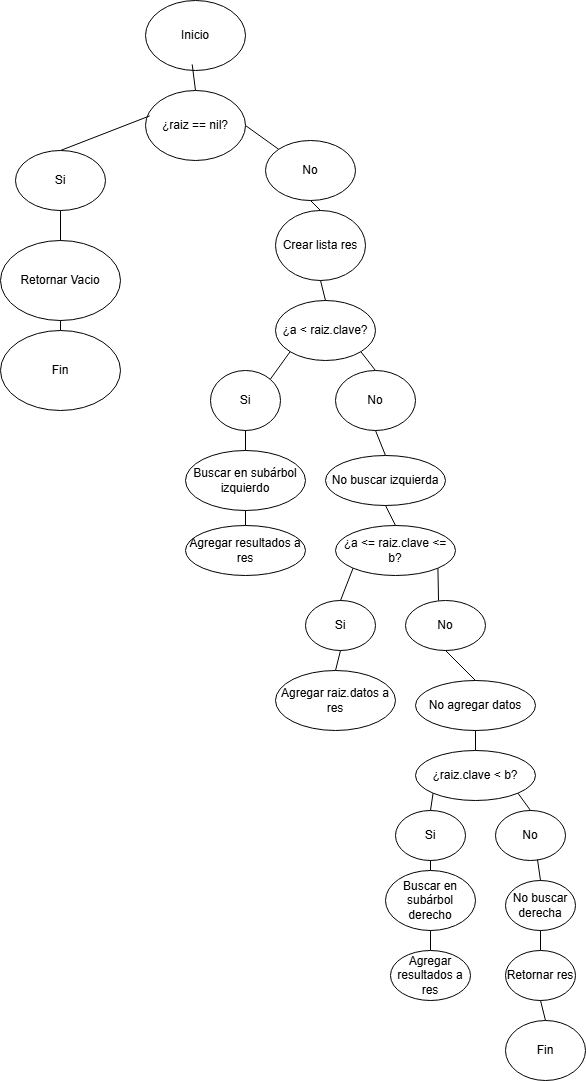

The diagram above was exported from draw.io. Its source (the exported page's mxGraphModel, read from the mxfile embedded in the PNG):
<mxGraphModel dx="852" dy="434" grid="1" gridSize="10" guides="1" tooltips="1" connect="1" arrows="1" fold="1" page="1" pageScale="1" pageWidth="850" pageHeight="1100" math="0" shadow="0">
  <root>
    <mxCell id="0" />
    <mxCell id="1" parent="0" />
    <mxCell id="HAPRI7AVJhLGJcPgueY2-1" parent="1" style="ellipse;whiteSpace=wrap;html=1;" value="Inicio" vertex="1">
      <mxGeometry height="70" width="100" x="340" as="geometry" />
    </mxCell>
    <mxCell id="HAPRI7AVJhLGJcPgueY2-2" parent="1" style="ellipse;whiteSpace=wrap;html=1;" value="Si" vertex="1">
      <mxGeometry height="60" width="90" x="210" y="150" as="geometry" />
    </mxCell>
    <mxCell id="HAPRI7AVJhLGJcPgueY2-3" parent="1" style="ellipse;whiteSpace=wrap;html=1;" value="Fin" vertex="1">
      <mxGeometry height="80" width="120" x="195" y="330" as="geometry" />
    </mxCell>
    <mxCell id="HAPRI7AVJhLGJcPgueY2-4" parent="1" style="ellipse;whiteSpace=wrap;html=1;" value="Retornar Vacio" vertex="1">
      <mxGeometry height="80" width="120" x="195" y="240" as="geometry" />
    </mxCell>
    <mxCell id="HAPRI7AVJhLGJcPgueY2-5" parent="1" style="ellipse;whiteSpace=wrap;html=1;" value="&lt;br&gt;&lt;span&gt;¿raiz == nil?&lt;/span&gt;&lt;div&gt;&lt;br/&gt;&lt;/div&gt;" vertex="1">
      <mxGeometry height="70" width="100" x="340" y="90" as="geometry" />
    </mxCell>
    <UserObject label="Crear lista res" link="¿clave &lt; raiz.clave?" id="HAPRI7AVJhLGJcPgueY2-6">
      <mxCell parent="1" style="ellipse;whiteSpace=wrap;html=1;" vertex="1">
        <mxGeometry height="70" width="90" x="470" y="210" as="geometry" />
      </mxCell>
    </UserObject>
    <mxCell id="HAPRI7AVJhLGJcPgueY2-7" parent="1" style="ellipse;whiteSpace=wrap;html=1;" value="No" vertex="1">
      <mxGeometry height="60" width="90" x="460" y="140" as="geometry" />
    </mxCell>
    <UserObject label="¿a &amp;lt; raiz.clave?" link="¿clave &lt; raiz.clave?" id="HAPRI7AVJhLGJcPgueY2-8">
      <mxCell parent="1" style="ellipse;whiteSpace=wrap;html=1;" vertex="1">
        <mxGeometry height="60" width="100" x="470" y="300" as="geometry" />
      </mxCell>
    </UserObject>
    <UserObject label="No" link="¿clave &lt; raiz.clave?" id="HAPRI7AVJhLGJcPgueY2-9">
      <mxCell parent="1" style="ellipse;whiteSpace=wrap;html=1;" vertex="1">
        <mxGeometry height="60" width="80" x="530" y="370" as="geometry" />
      </mxCell>
    </UserObject>
    <mxCell id="HAPRI7AVJhLGJcPgueY2-19" edge="1" parent="1" source="HAPRI7AVJhLGJcPgueY2-4" style="endArrow=none;html=1;rounded=0;exitX=0.5;exitY=1;exitDx=0;exitDy=0;entryX=0.5;entryY=0;entryDx=0;entryDy=0;" target="HAPRI7AVJhLGJcPgueY2-3" value="">
      <mxGeometry height="50" relative="1" width="50" as="geometry">
        <mxPoint x="280" y="360" as="sourcePoint" />
        <mxPoint x="330" y="310" as="targetPoint" />
      </mxGeometry>
    </mxCell>
    <mxCell id="HAPRI7AVJhLGJcPgueY2-20" edge="1" parent="1" source="HAPRI7AVJhLGJcPgueY2-2" style="endArrow=none;html=1;rounded=0;entryX=0.042;entryY=0.363;entryDx=0;entryDy=0;entryPerimeter=0;exitX=0.5;exitY=0;exitDx=0;exitDy=0;" target="HAPRI7AVJhLGJcPgueY2-5" value="">
      <mxGeometry height="50" relative="1" width="50" as="geometry">
        <mxPoint x="290" y="200" as="sourcePoint" />
        <mxPoint x="330" y="200" as="targetPoint" />
      </mxGeometry>
    </mxCell>
    <mxCell id="HAPRI7AVJhLGJcPgueY2-21" edge="1" parent="1" source="HAPRI7AVJhLGJcPgueY2-5" style="endArrow=none;html=1;rounded=0;entryX=0.467;entryY=0.913;entryDx=0;entryDy=0;entryPerimeter=0;exitX=0.5;exitY=0;exitDx=0;exitDy=0;" target="HAPRI7AVJhLGJcPgueY2-1" value="">
      <mxGeometry height="50" relative="1" width="50" as="geometry">
        <mxPoint x="390" y="120" as="sourcePoint" />
        <mxPoint x="390" y="120" as="targetPoint" />
      </mxGeometry>
    </mxCell>
    <mxCell id="HAPRI7AVJhLGJcPgueY2-22" edge="1" parent="1" source="HAPRI7AVJhLGJcPgueY2-4" style="endArrow=none;html=1;rounded=0;entryX=0.5;entryY=1;entryDx=0;entryDy=0;exitX=0.5;exitY=0;exitDx=0;exitDy=0;" target="HAPRI7AVJhLGJcPgueY2-2" value="">
      <mxGeometry height="50" relative="1" width="50" as="geometry">
        <mxPoint x="270" y="380" as="sourcePoint" />
        <mxPoint x="320" y="330" as="targetPoint" />
      </mxGeometry>
    </mxCell>
    <mxCell id="HAPRI7AVJhLGJcPgueY2-23" edge="1" parent="1" source="HAPRI7AVJhLGJcPgueY2-6" style="endArrow=none;html=1;rounded=0;entryX=0.5;entryY=1;entryDx=0;entryDy=0;exitX=0.5;exitY=0;exitDx=0;exitDy=0;" target="HAPRI7AVJhLGJcPgueY2-7" value="">
      <mxGeometry height="50" relative="1" width="50" as="geometry">
        <mxPoint x="460" y="370" as="sourcePoint" />
        <mxPoint x="510" y="320" as="targetPoint" />
      </mxGeometry>
    </mxCell>
    <mxCell id="HAPRI7AVJhLGJcPgueY2-24" edge="1" parent="1" source="HAPRI7AVJhLGJcPgueY2-7" style="endArrow=none;html=1;rounded=0;exitX=0;exitY=0;exitDx=0;exitDy=0;entryX=1;entryY=0.5;entryDx=0;entryDy=0;" target="HAPRI7AVJhLGJcPgueY2-5" value="">
      <mxGeometry height="50" relative="1" width="50" as="geometry">
        <mxPoint x="420" y="280" as="sourcePoint" />
        <mxPoint x="432" y="188" as="targetPoint" />
      </mxGeometry>
    </mxCell>
    <UserObject label="Si" link="¿clave &lt; raiz.clave?" id="HAPRI7AVJhLGJcPgueY2-35">
      <mxCell parent="1" style="ellipse;whiteSpace=wrap;html=1;" vertex="1">
        <mxGeometry height="60" width="70" x="405" y="370" as="geometry" />
      </mxCell>
    </UserObject>
    <mxCell id="HAPRI7AVJhLGJcPgueY2-36" parent="1" style="ellipse;whiteSpace=wrap;html=1;" value="Buscar en subárbol izquierdo" vertex="1">
      <mxGeometry height="60" width="120" x="380" y="450" as="geometry" />
    </mxCell>
    <mxCell id="HAPRI7AVJhLGJcPgueY2-37" parent="1" style="ellipse;whiteSpace=wrap;html=1;" value="Agregar resultados a res" vertex="1">
      <mxGeometry height="50" width="120" x="380" y="525" as="geometry" />
    </mxCell>
    <mxCell id="HAPRI7AVJhLGJcPgueY2-38" parent="1" style="ellipse;whiteSpace=wrap;html=1;" value="No agregar datos" vertex="1">
      <mxGeometry height="50" width="120" x="610" y="680" as="geometry" />
    </mxCell>
    <mxCell id="HAPRI7AVJhLGJcPgueY2-39" parent="1" style="ellipse;whiteSpace=wrap;html=1;" value="¿a &amp;lt;= raiz.clave &amp;lt;= b?" vertex="1">
      <mxGeometry height="50" width="120" x="530" y="525" as="geometry" />
    </mxCell>
    <mxCell id="HAPRI7AVJhLGJcPgueY2-40" parent="1" style="ellipse;whiteSpace=wrap;html=1;" value="No buscar izquierda" vertex="1">
      <mxGeometry height="50" width="120" x="520" y="455" as="geometry" />
    </mxCell>
    <mxCell id="HAPRI7AVJhLGJcPgueY2-41" parent="1" style="ellipse;whiteSpace=wrap;html=1;" value="Agregar raiz.datos a res" vertex="1">
      <mxGeometry height="60" width="120" x="470" y="670" as="geometry" />
    </mxCell>
    <mxCell id="HAPRI7AVJhLGJcPgueY2-42" parent="1" style="ellipse;whiteSpace=wrap;html=1;" value="Si" vertex="1">
      <mxGeometry height="50" width="70" x="500" y="600" as="geometry" />
    </mxCell>
    <mxCell id="HAPRI7AVJhLGJcPgueY2-43" parent="1" style="ellipse;whiteSpace=wrap;html=1;" value="No" vertex="1">
      <mxGeometry height="50" width="80" x="600" y="600" as="geometry" />
    </mxCell>
    <mxCell id="HAPRI7AVJhLGJcPgueY2-44" parent="1" style="ellipse;whiteSpace=wrap;html=1;" value="¿raiz.clave &amp;lt; b?" vertex="1">
      <mxGeometry height="50" width="120" x="610" y="750" as="geometry" />
    </mxCell>
    <mxCell id="HAPRI7AVJhLGJcPgueY2-45" parent="1" style="ellipse;whiteSpace=wrap;html=1;" value="Si" vertex="1">
      <mxGeometry height="50" width="70" x="590" y="810" as="geometry" />
    </mxCell>
    <mxCell id="HAPRI7AVJhLGJcPgueY2-46" parent="1" style="ellipse;whiteSpace=wrap;html=1;" value="No" vertex="1">
      <mxGeometry height="50" width="70" x="690" y="810" as="geometry" />
    </mxCell>
    <mxCell id="HAPRI7AVJhLGJcPgueY2-47" parent="1" style="ellipse;whiteSpace=wrap;html=1;" value="Retornar res" vertex="1">
      <mxGeometry height="50" width="70" x="700" y="950" as="geometry" />
    </mxCell>
    <mxCell id="HAPRI7AVJhLGJcPgueY2-48" parent="1" style="ellipse;whiteSpace=wrap;html=1;" value="Agregar resultados a res" vertex="1">
      <mxGeometry height="50" width="80" x="585" y="950" as="geometry" />
    </mxCell>
    <mxCell id="HAPRI7AVJhLGJcPgueY2-49" parent="1" style="ellipse;whiteSpace=wrap;html=1;" value="Buscar en subárbol derecho" vertex="1">
      <mxGeometry height="60" width="90" x="580" y="870" as="geometry" />
    </mxCell>
    <mxCell id="HAPRI7AVJhLGJcPgueY2-50" parent="1" style="ellipse;whiteSpace=wrap;html=1;" value="No buscar derecha" vertex="1">
      <mxGeometry height="50" width="70" x="700" y="880" as="geometry" />
    </mxCell>
    <mxCell id="HAPRI7AVJhLGJcPgueY2-52" parent="1" style="ellipse;whiteSpace=wrap;html=1;" value="Fin" vertex="1">
      <mxGeometry height="60" width="80" x="700" y="1020" as="geometry" />
    </mxCell>
    <mxCell id="HAPRI7AVJhLGJcPgueY2-53" edge="1" parent="1" source="HAPRI7AVJhLGJcPgueY2-35" style="endArrow=none;html=1;rounded=0;entryX=0;entryY=1;entryDx=0;entryDy=0;exitX=1;exitY=0;exitDx=0;exitDy=0;" target="HAPRI7AVJhLGJcPgueY2-8" value="">
      <mxGeometry height="50" relative="1" width="50" as="geometry">
        <mxPoint x="400" y="680" as="sourcePoint" />
        <mxPoint x="450" y="630" as="targetPoint" />
      </mxGeometry>
    </mxCell>
    <mxCell id="HAPRI7AVJhLGJcPgueY2-54" edge="1" parent="1" source="HAPRI7AVJhLGJcPgueY2-9" style="endArrow=none;html=1;rounded=0;entryX=1;entryY=1;entryDx=0;entryDy=0;exitX=0.5;exitY=0;exitDx=0;exitDy=0;" target="HAPRI7AVJhLGJcPgueY2-8" value="">
      <mxGeometry height="50" relative="1" width="50" as="geometry">
        <mxPoint x="660" y="455" as="sourcePoint" />
        <mxPoint x="710" y="405" as="targetPoint" />
      </mxGeometry>
    </mxCell>
    <mxCell id="HAPRI7AVJhLGJcPgueY2-55" edge="1" parent="1" source="HAPRI7AVJhLGJcPgueY2-8" style="endArrow=none;html=1;rounded=0;entryX=0.5;entryY=1;entryDx=0;entryDy=0;exitX=0.5;exitY=0;exitDx=0;exitDy=0;" target="HAPRI7AVJhLGJcPgueY2-6" value="">
      <mxGeometry height="50" relative="1" width="50" as="geometry">
        <mxPoint x="630" y="440" as="sourcePoint" />
        <mxPoint x="680" y="390" as="targetPoint" />
      </mxGeometry>
    </mxCell>
    <mxCell id="HAPRI7AVJhLGJcPgueY2-56" edge="1" parent="1" source="HAPRI7AVJhLGJcPgueY2-52" style="endArrow=none;html=1;rounded=0;entryX=0.5;entryY=1;entryDx=0;entryDy=0;exitX=0.5;exitY=0;exitDx=0;exitDy=0;" target="HAPRI7AVJhLGJcPgueY2-47" value="">
      <mxGeometry height="50" relative="1" width="50" as="geometry">
        <mxPoint x="375" y="800" as="sourcePoint" />
        <mxPoint x="425" y="750" as="targetPoint" />
      </mxGeometry>
    </mxCell>
    <mxCell id="HAPRI7AVJhLGJcPgueY2-57" edge="1" parent="1" source="HAPRI7AVJhLGJcPgueY2-42" style="endArrow=none;html=1;rounded=0;entryX=0;entryY=1;entryDx=0;entryDy=0;exitX=0.5;exitY=0;exitDx=0;exitDy=0;" target="HAPRI7AVJhLGJcPgueY2-39" value="">
      <mxGeometry height="50" relative="1" width="50" as="geometry">
        <mxPoint x="330" y="760" as="sourcePoint" />
        <mxPoint x="380" y="710" as="targetPoint" />
      </mxGeometry>
    </mxCell>
    <mxCell id="HAPRI7AVJhLGJcPgueY2-58" edge="1" parent="1" source="HAPRI7AVJhLGJcPgueY2-46" style="endArrow=none;html=1;rounded=0;entryX=1;entryY=1;entryDx=0;entryDy=0;exitX=0.5;exitY=0;exitDx=0;exitDy=0;" target="HAPRI7AVJhLGJcPgueY2-44" value="">
      <mxGeometry height="50" relative="1" width="50" as="geometry">
        <mxPoint x="310" y="800" as="sourcePoint" />
        <mxPoint x="360" y="750" as="targetPoint" />
      </mxGeometry>
    </mxCell>
    <mxCell id="HAPRI7AVJhLGJcPgueY2-59" edge="1" parent="1" source="HAPRI7AVJhLGJcPgueY2-45" style="endArrow=none;html=1;rounded=0;entryX=0;entryY=1;entryDx=0;entryDy=0;exitX=0.5;exitY=0;exitDx=0;exitDy=0;" target="HAPRI7AVJhLGJcPgueY2-44" value="">
      <mxGeometry height="50" relative="1" width="50" as="geometry">
        <mxPoint x="330" y="800" as="sourcePoint" />
        <mxPoint x="380" y="750" as="targetPoint" />
      </mxGeometry>
    </mxCell>
    <mxCell id="HAPRI7AVJhLGJcPgueY2-60" edge="1" parent="1" source="HAPRI7AVJhLGJcPgueY2-36" style="endArrow=none;html=1;rounded=0;entryX=0.5;entryY=1;entryDx=0;entryDy=0;exitX=0.5;exitY=0;exitDx=0;exitDy=0;" target="HAPRI7AVJhLGJcPgueY2-35" value="">
      <mxGeometry height="50" relative="1" width="50" as="geometry">
        <mxPoint x="355" y="490" as="sourcePoint" />
        <mxPoint x="405" y="440" as="targetPoint" />
      </mxGeometry>
    </mxCell>
    <mxCell id="HAPRI7AVJhLGJcPgueY2-61" edge="1" parent="1" source="HAPRI7AVJhLGJcPgueY2-43" style="endArrow=none;html=1;rounded=0;entryX=1;entryY=1;entryDx=0;entryDy=0;exitX=0.413;exitY=0;exitDx=0;exitDy=0;exitPerimeter=0;" target="HAPRI7AVJhLGJcPgueY2-39" value="">
      <mxGeometry height="50" relative="1" width="50" as="geometry">
        <mxPoint x="340" y="687.32" as="sourcePoint" />
        <mxPoint x="507.42640687119297" y="589.9976695296638" as="targetPoint" />
      </mxGeometry>
    </mxCell>
    <mxCell id="HAPRI7AVJhLGJcPgueY2-62" edge="1" parent="1" source="HAPRI7AVJhLGJcPgueY2-39" style="endArrow=none;html=1;rounded=0;entryX=0.5;entryY=1;entryDx=0;entryDy=0;exitX=0.5;exitY=0;exitDx=0;exitDy=0;" target="HAPRI7AVJhLGJcPgueY2-40" value="">
      <mxGeometry height="50" relative="1" width="50" as="geometry">
        <mxPoint x="350" y="720" as="sourcePoint" />
        <mxPoint x="400" y="670" as="targetPoint" />
      </mxGeometry>
    </mxCell>
    <mxCell id="HAPRI7AVJhLGJcPgueY2-63" edge="1" parent="1" source="HAPRI7AVJhLGJcPgueY2-37" style="endArrow=none;html=1;rounded=0;entryX=0.5;entryY=1;entryDx=0;entryDy=0;exitX=0.5;exitY=0;exitDx=0;exitDy=0;" target="HAPRI7AVJhLGJcPgueY2-36" value="">
      <mxGeometry height="50" relative="1" width="50" as="geometry">
        <mxPoint x="315" y="660" as="sourcePoint" />
        <mxPoint x="365" y="610" as="targetPoint" />
      </mxGeometry>
    </mxCell>
    <mxCell id="HAPRI7AVJhLGJcPgueY2-64" edge="1" parent="1" source="HAPRI7AVJhLGJcPgueY2-40" style="endArrow=none;html=1;rounded=0;entryX=0.5;entryY=1;entryDx=0;entryDy=0;exitX=0.5;exitY=0;exitDx=0;exitDy=0;" target="HAPRI7AVJhLGJcPgueY2-9" value="">
      <mxGeometry height="50" relative="1" width="50" as="geometry">
        <mxPoint x="350" y="720" as="sourcePoint" />
        <mxPoint x="400" y="670" as="targetPoint" />
      </mxGeometry>
    </mxCell>
    <mxCell id="HAPRI7AVJhLGJcPgueY2-65" edge="1" parent="1" source="HAPRI7AVJhLGJcPgueY2-44" style="endArrow=none;html=1;rounded=0;entryX=0.5;entryY=1;entryDx=0;entryDy=0;exitX=0.5;exitY=0;exitDx=0;exitDy=0;" target="HAPRI7AVJhLGJcPgueY2-38" value="">
      <mxGeometry height="50" relative="1" width="50" as="geometry">
        <mxPoint x="390" y="760" as="sourcePoint" />
        <mxPoint x="440" y="710" as="targetPoint" />
      </mxGeometry>
    </mxCell>
    <mxCell id="HAPRI7AVJhLGJcPgueY2-66" edge="1" parent="1" source="HAPRI7AVJhLGJcPgueY2-38" style="endArrow=none;html=1;rounded=0;entryX=0.5;entryY=1;entryDx=0;entryDy=0;exitX=0.5;exitY=0;exitDx=0;exitDy=0;" target="HAPRI7AVJhLGJcPgueY2-43" value="">
      <mxGeometry height="50" relative="1" width="50" as="geometry">
        <mxPoint x="390" y="760" as="sourcePoint" />
        <mxPoint x="440" y="710" as="targetPoint" />
      </mxGeometry>
    </mxCell>
    <mxCell id="HAPRI7AVJhLGJcPgueY2-67" edge="1" parent="1" source="HAPRI7AVJhLGJcPgueY2-41" style="endArrow=none;html=1;rounded=0;entryX=0.5;entryY=1;entryDx=0;entryDy=0;exitX=0.5;exitY=0;exitDx=0;exitDy=0;" target="HAPRI7AVJhLGJcPgueY2-42" value="">
      <mxGeometry height="50" relative="1" width="50" as="geometry">
        <mxPoint x="420" y="800" as="sourcePoint" />
        <mxPoint x="470" y="750" as="targetPoint" />
      </mxGeometry>
    </mxCell>
    <mxCell id="HAPRI7AVJhLGJcPgueY2-68" edge="1" parent="1" source="HAPRI7AVJhLGJcPgueY2-47" style="endArrow=none;html=1;rounded=0;entryX=0.5;entryY=1;entryDx=0;entryDy=0;exitX=0.5;exitY=0;exitDx=0;exitDy=0;" target="HAPRI7AVJhLGJcPgueY2-50" value="">
      <mxGeometry height="50" relative="1" width="50" as="geometry">
        <mxPoint x="400" y="920" as="sourcePoint" />
        <mxPoint x="450" y="870" as="targetPoint" />
      </mxGeometry>
    </mxCell>
    <mxCell id="HAPRI7AVJhLGJcPgueY2-69" edge="1" parent="1" source="HAPRI7AVJhLGJcPgueY2-50" style="endArrow=none;html=1;rounded=0;entryX=0.6;entryY=0.98;entryDx=0;entryDy=0;entryPerimeter=0;exitX=0.5;exitY=0;exitDx=0;exitDy=0;" target="HAPRI7AVJhLGJcPgueY2-46" value="">
      <mxGeometry height="50" relative="1" width="50" as="geometry">
        <mxPoint x="400" y="920" as="sourcePoint" />
        <mxPoint x="450" y="870" as="targetPoint" />
      </mxGeometry>
    </mxCell>
    <mxCell id="HAPRI7AVJhLGJcPgueY2-70" edge="1" parent="1" source="HAPRI7AVJhLGJcPgueY2-49" style="endArrow=none;html=1;rounded=0;entryX=0.5;entryY=1;entryDx=0;entryDy=0;exitX=0.5;exitY=0;exitDx=0;exitDy=0;" target="HAPRI7AVJhLGJcPgueY2-45" value="">
      <mxGeometry height="50" relative="1" width="50" as="geometry">
        <mxPoint x="400" y="920" as="sourcePoint" />
        <mxPoint x="450" y="870" as="targetPoint" />
      </mxGeometry>
    </mxCell>
    <mxCell id="HAPRI7AVJhLGJcPgueY2-71" edge="1" parent="1" source="HAPRI7AVJhLGJcPgueY2-48" style="endArrow=none;html=1;rounded=0;entryX=0.5;entryY=1;entryDx=0;entryDy=0;exitX=0.5;exitY=0;exitDx=0;exitDy=0;" target="HAPRI7AVJhLGJcPgueY2-49" value="">
      <mxGeometry height="50" relative="1" width="50" as="geometry">
        <mxPoint x="400" y="920" as="sourcePoint" />
        <mxPoint x="450" y="870" as="targetPoint" />
      </mxGeometry>
    </mxCell>
  </root>
</mxGraphModel>